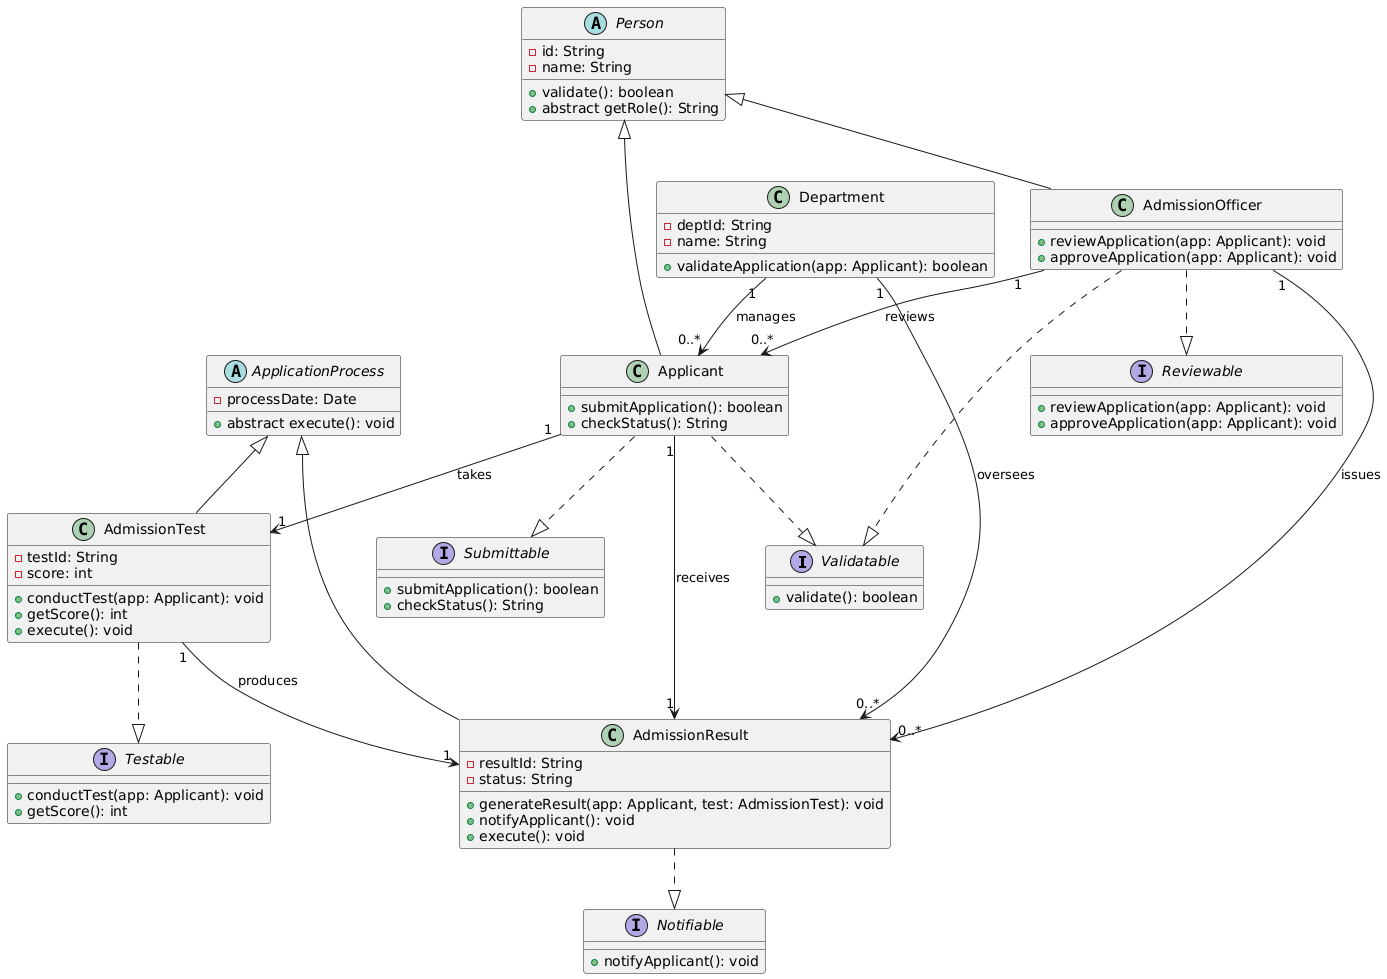

The diagram above was rendered by PlantUML. Its source (embedded in the PNG):
@startuml
' Interfaces
interface Validatable {
  + validate(): boolean
}
interface Submittable {
  + submitApplication(): boolean
  + checkStatus(): String
}
interface Testable {
  + conductTest(app: Applicant): void
  + getScore(): int
}
interface Notifiable {
  + notifyApplicant(): void
}
interface Reviewable {
  + reviewApplication(app: Applicant): void
  + approveApplication(app: Applicant): void
}

' Abstract base classes
abstract class Person {
  - id: String
  - name: String
  + validate(): boolean
  + abstract getRole(): String
}

abstract class ApplicationProcess {
  - processDate: Date
  + abstract execute(): void
}

' Concrete classes
class Department {
  - deptId: String
  - name: String
  + validateApplication(app: Applicant): boolean
}

class Applicant {
  + submitApplication(): boolean
  + checkStatus(): String
}

class AdmissionOfficer {
  + reviewApplication(app: Applicant): void
  + approveApplication(app: Applicant): void
}

class AdmissionTest {
  - testId: String
  - score: int
  + conductTest(app: Applicant): void
  + getScore(): int
  + execute(): void
}

class AdmissionResult {
  - resultId: String
  - status: String
  + generateResult(app: Applicant, test: AdmissionTest): void
  + notifyApplicant(): void
  + execute(): void
}

' Inheritance & Implementation
Person <|-- Applicant
Person <|-- AdmissionOfficer

ApplicationProcess <|-- AdmissionTest
ApplicationProcess <|-- AdmissionResult

Applicant ..|> Validatable
Applicant ..|> Submittable

AdmissionOfficer ..|> Validatable
AdmissionOfficer ..|> Reviewable

AdmissionTest ..|> Testable

AdmissionResult ..|> Notifiable

' Associations
Applicant "1" --> "1" AdmissionTest : takes
AdmissionTest "1" --> "1" AdmissionResult : produces
Applicant "1" --> "1" AdmissionResult : receives
AdmissionOfficer "1" --> "0..*" AdmissionResult : issues
AdmissionOfficer "1" --> "0..*" Applicant : reviews
Department "1" --> "0..*" AdmissionResult : oversees
Department "1" --> "0..*" Applicant : manages
@enduml